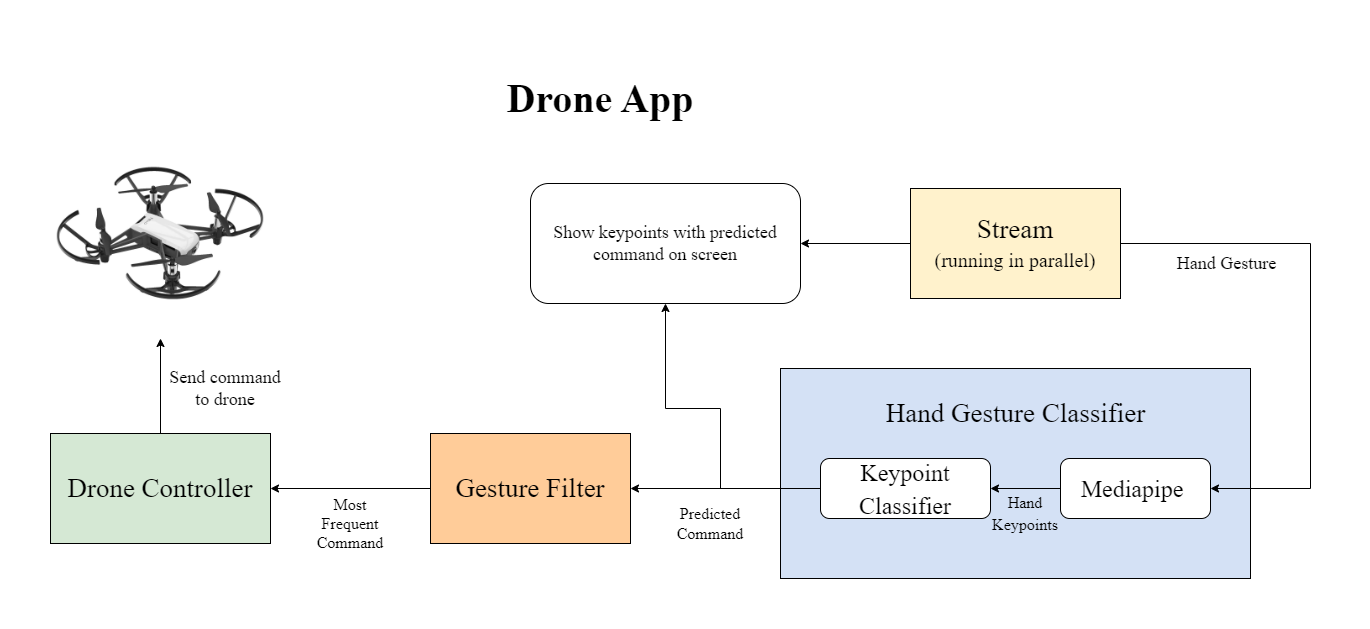

The diagram above was exported from draw.io. Its source (the exported page's mxGraphModel, read from the mxfile embedded in the PNG):
<mxGraphModel dx="2333" dy="781" grid="1" gridSize="10" guides="1" tooltips="1" connect="1" arrows="1" fold="1" page="1" pageScale="1" pageWidth="850" pageHeight="1100" math="0" shadow="0">
  <root>
    <mxCell id="0" />
    <mxCell id="1" parent="0" />
    <mxCell id="I82zD715PFwZgrpGD94Q-8" value="&lt;div style=&quot;text-align: justify;&quot;&gt;&lt;/div&gt;" style="rounded=0;whiteSpace=wrap;html=1;fontFamily=Times New Roman;fontSize=27;align=center;fillColor=#D4E1F5;" vertex="1" parent="1">
      <mxGeometry x="190" y="320" width="470" height="210" as="geometry" />
    </mxCell>
    <mxCell id="I82zD715PFwZgrpGD94Q-18" style="edgeStyle=orthogonalEdgeStyle;rounded=0;orthogonalLoop=1;jettySize=auto;html=1;fontFamily=Times New Roman;fontSize=20;" edge="1" parent="1" source="I82zD715PFwZgrpGD94Q-6" target="I82zD715PFwZgrpGD94Q-7">
      <mxGeometry relative="1" as="geometry" />
    </mxCell>
    <mxCell id="I82zD715PFwZgrpGD94Q-6" value="&lt;font style=&quot;font-size: 24px;&quot;&gt;Mediapipe&amp;nbsp;&lt;br&gt;&lt;/font&gt;" style="rounded=1;whiteSpace=wrap;html=1;fontFamily=Times New Roman;fontSize=27;" vertex="1" parent="1">
      <mxGeometry x="470" y="410" width="150" height="60" as="geometry" />
    </mxCell>
    <mxCell id="I82zD715PFwZgrpGD94Q-25" style="edgeStyle=orthogonalEdgeStyle;rounded=0;orthogonalLoop=1;jettySize=auto;html=1;entryX=1;entryY=0.5;entryDx=0;entryDy=0;fontFamily=Times New Roman;fontSize=27;" edge="1" parent="1" source="I82zD715PFwZgrpGD94Q-7" target="I82zD715PFwZgrpGD94Q-21">
      <mxGeometry relative="1" as="geometry" />
    </mxCell>
    <mxCell id="I82zD715PFwZgrpGD94Q-7" value="&lt;font style=&quot;font-size: 24px;&quot;&gt;Keypoint Classifier&lt;/font&gt;" style="rounded=1;whiteSpace=wrap;html=1;fontFamily=Times New Roman;fontSize=27;" vertex="1" parent="1">
      <mxGeometry x="230" y="410" width="170" height="60" as="geometry" />
    </mxCell>
    <mxCell id="I82zD715PFwZgrpGD94Q-9" value="Hand Gesture Classifier" style="text;html=1;strokeColor=none;fillColor=none;align=center;verticalAlign=middle;whiteSpace=wrap;rounded=0;fontFamily=Times New Roman;fontSize=27;" vertex="1" parent="1">
      <mxGeometry x="268" y="350" width="315" height="30" as="geometry" />
    </mxCell>
    <mxCell id="I82zD715PFwZgrpGD94Q-13" value="" style="edgeStyle=orthogonalEdgeStyle;rounded=0;orthogonalLoop=1;jettySize=auto;html=1;fontFamily=Times New Roman;fontSize=20;entryX=1;entryY=0.5;entryDx=0;entryDy=0;" edge="1" parent="1" source="I82zD715PFwZgrpGD94Q-10" target="I82zD715PFwZgrpGD94Q-6">
      <mxGeometry relative="1" as="geometry">
        <Array as="points">
          <mxPoint x="720" y="195" />
          <mxPoint x="720" y="440" />
        </Array>
      </mxGeometry>
    </mxCell>
    <mxCell id="I82zD715PFwZgrpGD94Q-44" style="edgeStyle=orthogonalEdgeStyle;rounded=0;orthogonalLoop=1;jettySize=auto;html=1;entryX=1;entryY=0.5;entryDx=0;entryDy=0;fontFamily=Times New Roman;fontSize=18;" edge="1" parent="1" source="I82zD715PFwZgrpGD94Q-10" target="I82zD715PFwZgrpGD94Q-36">
      <mxGeometry relative="1" as="geometry" />
    </mxCell>
    <mxCell id="I82zD715PFwZgrpGD94Q-10" value="&lt;font style=&quot;font-size: 27px;&quot;&gt;Stream&lt;/font&gt;&lt;br&gt;&lt;font style=&quot;font-size: 20px;&quot;&gt;(running in parallel)&lt;/font&gt;" style="rounded=0;whiteSpace=wrap;html=1;fontFamily=Times New Roman;fontSize=24;fillColor=#FFF2CC;" vertex="1" parent="1">
      <mxGeometry x="320" y="140" width="210" height="110" as="geometry" />
    </mxCell>
    <mxCell id="I82zD715PFwZgrpGD94Q-26" value="" style="edgeStyle=orthogonalEdgeStyle;rounded=0;orthogonalLoop=1;jettySize=auto;html=1;fontFamily=Times New Roman;fontSize=27;" edge="1" parent="1" source="I82zD715PFwZgrpGD94Q-21" target="I82zD715PFwZgrpGD94Q-23">
      <mxGeometry relative="1" as="geometry" />
    </mxCell>
    <mxCell id="I82zD715PFwZgrpGD94Q-21" value="&lt;font style=&quot;font-size: 27px;&quot;&gt;Gesture Filter&lt;/font&gt;" style="rounded=0;whiteSpace=wrap;html=1;fontFamily=Times New Roman;fontSize=20;fillColor=#FFCC99;" vertex="1" parent="1">
      <mxGeometry x="-160" y="385" width="200" height="110" as="geometry" />
    </mxCell>
    <mxCell id="I82zD715PFwZgrpGD94Q-39" value="" style="edgeStyle=orthogonalEdgeStyle;rounded=0;orthogonalLoop=1;jettySize=auto;html=1;fontFamily=Times New Roman;fontSize=18;" edge="1" parent="1" source="I82zD715PFwZgrpGD94Q-23" target="I82zD715PFwZgrpGD94Q-37">
      <mxGeometry relative="1" as="geometry">
        <Array as="points">
          <mxPoint x="-430" y="250" />
          <mxPoint x="-430" y="250" />
        </Array>
      </mxGeometry>
    </mxCell>
    <mxCell id="I82zD715PFwZgrpGD94Q-23" value="&lt;font style=&quot;font-size: 27px;&quot;&gt;Drone Controller&lt;/font&gt;" style="rounded=0;whiteSpace=wrap;html=1;fontFamily=Times New Roman;fontSize=20;fillColor=#D5E8D4;" vertex="1" parent="1">
      <mxGeometry x="-540" y="385" width="220" height="110" as="geometry" />
    </mxCell>
    <mxCell id="I82zD715PFwZgrpGD94Q-28" value="&lt;font style=&quot;font-size: 16px;&quot;&gt;Hand Keypoints&lt;/font&gt;" style="text;html=1;strokeColor=none;fillColor=none;align=center;verticalAlign=middle;whiteSpace=wrap;rounded=0;fontFamily=Times New Roman;fontSize=18;" vertex="1" parent="1">
      <mxGeometry x="390" y="450" width="90" height="30" as="geometry" />
    </mxCell>
    <mxCell id="I82zD715PFwZgrpGD94Q-30" style="edgeStyle=orthogonalEdgeStyle;rounded=0;orthogonalLoop=1;jettySize=auto;html=1;exitX=0.5;exitY=1;exitDx=0;exitDy=0;fontFamily=Times New Roman;fontSize=16;" edge="1" parent="1" source="I82zD715PFwZgrpGD94Q-28" target="I82zD715PFwZgrpGD94Q-28">
      <mxGeometry relative="1" as="geometry" />
    </mxCell>
    <mxCell id="I82zD715PFwZgrpGD94Q-31" value="Predicted&lt;br&gt;Command" style="text;html=1;strokeColor=none;fillColor=none;align=center;verticalAlign=middle;whiteSpace=wrap;rounded=0;fontFamily=Times New Roman;fontSize=16;" vertex="1" parent="1">
      <mxGeometry x="90" y="460" width="60" height="30" as="geometry" />
    </mxCell>
    <mxCell id="I82zD715PFwZgrpGD94Q-32" value="Most Frequent Command" style="text;html=1;strokeColor=none;fillColor=none;align=center;verticalAlign=middle;whiteSpace=wrap;rounded=0;fontFamily=Times New Roman;fontSize=16;" vertex="1" parent="1">
      <mxGeometry x="-270" y="460" width="60" height="30" as="geometry" />
    </mxCell>
    <mxCell id="I82zD715PFwZgrpGD94Q-36" value="&lt;font style=&quot;font-size: 18px;&quot;&gt;Show keypoints with predicted command on screen&lt;/font&gt;" style="rounded=1;whiteSpace=wrap;html=1;fontFamily=Times New Roman;fontSize=16;" vertex="1" parent="1">
      <mxGeometry x="-60" y="135" width="270" height="120" as="geometry" />
    </mxCell>
    <mxCell id="I82zD715PFwZgrpGD94Q-37" value="" style="shape=image;verticalLabelPosition=bottom;labelBackgroundColor=default;verticalAlign=top;aspect=fixed;imageAspect=0;image=https://s3-ap-southeast-2.amazonaws.com/wc-prod-pim/JPEG_1000x1000/DJITELLO_.jpg;" vertex="1" parent="1">
      <mxGeometry x="-535" y="80" width="210" height="210" as="geometry" />
    </mxCell>
    <mxCell id="I82zD715PFwZgrpGD94Q-43" value="Send command to drone" style="text;html=1;strokeColor=none;fillColor=none;align=center;verticalAlign=middle;whiteSpace=wrap;rounded=0;fontFamily=Times New Roman;fontSize=18;" vertex="1" parent="1">
      <mxGeometry x="-425" y="310" width="120" height="60" as="geometry" />
    </mxCell>
    <mxCell id="I82zD715PFwZgrpGD94Q-52" value="" style="endArrow=classic;html=1;rounded=0;fontFamily=Times New Roman;fontSize=18;" edge="1" parent="1" target="I82zD715PFwZgrpGD94Q-36">
      <mxGeometry width="50" height="50" relative="1" as="geometry">
        <mxPoint x="130" y="440" as="sourcePoint" />
        <mxPoint y="310" as="targetPoint" />
        <Array as="points">
          <mxPoint x="130" y="360" />
          <mxPoint x="75" y="360" />
        </Array>
      </mxGeometry>
    </mxCell>
    <mxCell id="I82zD715PFwZgrpGD94Q-53" value="Hand Gesture" style="text;html=1;strokeColor=none;fillColor=none;align=center;verticalAlign=middle;whiteSpace=wrap;rounded=0;fontFamily=Times New Roman;fontSize=18;" vertex="1" parent="1">
      <mxGeometry x="583" y="200" width="107" height="30" as="geometry" />
    </mxCell>
    <mxCell id="I82zD715PFwZgrpGD94Q-57" value="&lt;h1&gt;&lt;font style=&quot;font-size: 40px;&quot;&gt;Drone App&lt;/font&gt;&lt;/h1&gt;" style="text;html=1;strokeColor=none;fillColor=none;align=center;verticalAlign=middle;whiteSpace=wrap;rounded=0;fontFamily=Times New Roman;fontSize=18;" vertex="1" parent="1">
      <mxGeometry x="-180" y="20" width="380" height="60" as="geometry" />
    </mxCell>
  </root>
</mxGraphModel>